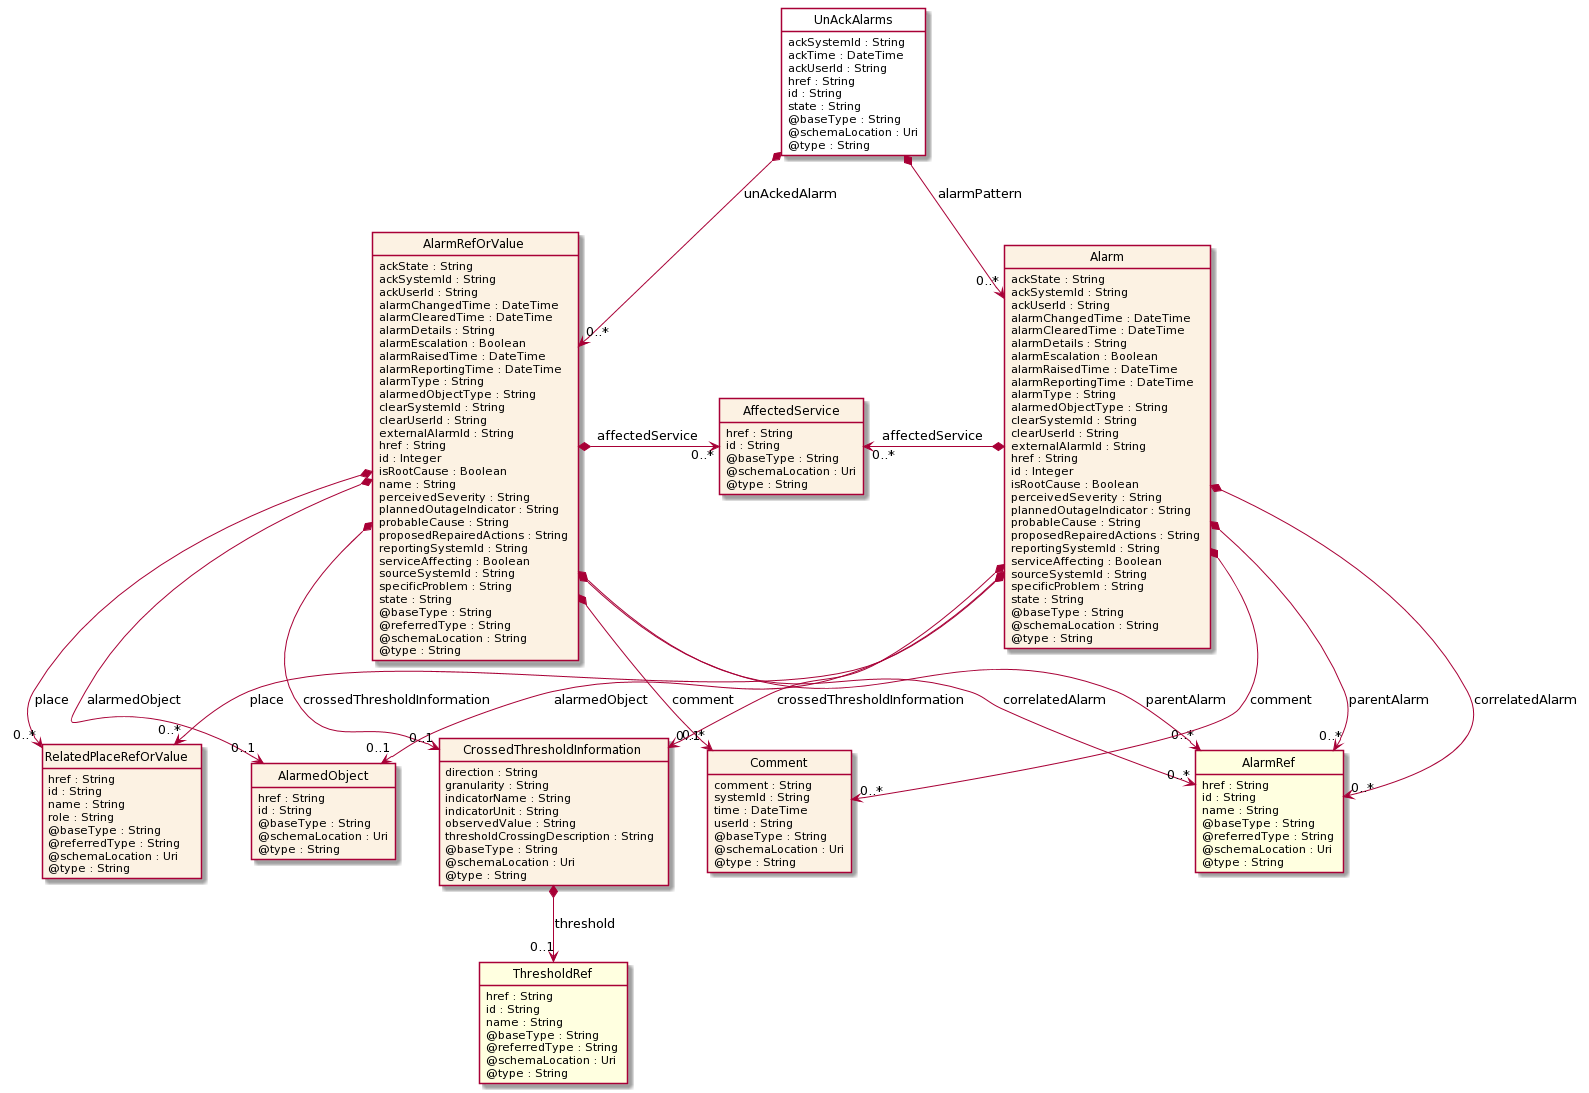

The diagram above was rendered by PlantUML. Its source (embedded in the PNG):
@startuml
hide circle
hide methods
hide stereotype
show <<Enumeration>> stereotype
skinparam class {
   BackgroundColor<<Enumeration>> #E6F5F7
   BackgroundColor<<Ref>> #FFFFE0
   BackgroundColor<<Pivot>> #FFFFFFF
   BackgroundColor #FCF2E3
}

class UnAckAlarms  <<Pivot>> {
    ackSystemId : String
    ackTime : DateTime
    ackUserId : String
    href : String
    id : String
    state : String
    @baseType : String
    @schemaLocation : Uri
    @type : String
}

class AlarmRefOrValue  {
    ackState : String
    ackSystemId : String
    ackUserId : String
    alarmChangedTime : DateTime
    alarmClearedTime : DateTime
    alarmDetails : String
    alarmEscalation : Boolean
    alarmRaisedTime : DateTime
    alarmReportingTime : DateTime
    alarmType : String
    alarmedObjectType : String
    clearSystemId : String
    clearUserId : String
    externalAlarmId : String
    href : String
    id : Integer
    isRootCause : Boolean
    name : String
    perceivedSeverity : String
    plannedOutageIndicator : String
    probableCause : String
    proposedRepairedActions : String
    reportingSystemId : String
    serviceAffecting : Boolean
    sourceSystemId : String
    specificProblem : String
    state : String
    @baseType : String
    @referredType : String
    @schemaLocation : String
    @type : String
}

class AlarmRef  <<Ref>> {
    href : String
    id : String
    name : String
    @baseType : String
    @referredType : String
    @schemaLocation : Uri
    @type : String
}

class AlarmedObject  {
    href : String
    id : String
    @baseType : String
    @schemaLocation : Uri
    @type : String
}

class AffectedService  {
    href : String
    id : String
    @baseType : String
    @schemaLocation : Uri
    @type : String
}

class RelatedPlaceRefOrValue  {
    href : String
    id : String
    name : String
    role : String
    @baseType : String
    @referredType : String
    @schemaLocation : Uri
    @type : String
}

class CrossedThresholdInformation  {
    direction : String
    granularity : String
    indicatorName : String
    indicatorUnit : String
    observedValue : String
    thresholdCrossingDescription : String
    @baseType : String
    @schemaLocation : Uri
    @type : String
}

class ThresholdRef  <<Ref>> {
    href : String
    id : String
    name : String
    @baseType : String
    @referredType : String
    @schemaLocation : Uri
    @type : String
}

class Comment  {
    comment : String
    systemId : String
    time : DateTime
    userId : String
    @baseType : String
    @schemaLocation : Uri
    @type : String
}

class Alarm  {
    ackState : String
    ackSystemId : String
    ackUserId : String
    alarmChangedTime : DateTime
    alarmClearedTime : DateTime
    alarmDetails : String
    alarmEscalation : Boolean
    alarmRaisedTime : DateTime
    alarmReportingTime : DateTime
    alarmType : String
    alarmedObjectType : String
    clearSystemId : String
    clearUserId : String
    externalAlarmId : String
    href : String
    id : Integer
    isRootCause : Boolean
    perceivedSeverity : String
    plannedOutageIndicator : String
    probableCause : String
    proposedRepairedActions : String
    reportingSystemId : String
    serviceAffecting : Boolean
    sourceSystemId : String
    specificProblem : String
    state : String
    @baseType : String
    @schemaLocation : String
    @type : String
}

UnAckAlarms *-->  "0..*" Alarm : alarmPattern

UnAckAlarms *-->  "0..*" AlarmRefOrValue : unAckedAlarm

AlarmRefOrValue *-right-> "0..*" AffectedService : affectedService

AffectedService "0..*" <-left-* Alarm : affectedService

AlarmRefOrValue *-->  "0..*" AlarmRef : parentAlarm

AlarmRefOrValue *-->  "0..*" AlarmRef : correlatedAlarm

Alarm *-->  "0..*" AlarmRef : correlatedAlarm

Alarm *-->  "0..*" AlarmRef : parentAlarm

AlarmRefOrValue *-->  "0..1" AlarmedObject : alarmedObject

Alarm *-->  "0..1" AlarmedObject : alarmedObject

AlarmRefOrValue *-->  "0..*" Comment : comment

Alarm *-->  "0..*" Comment : comment

AlarmRefOrValue *-->  "0..*" RelatedPlaceRefOrValue : place

Alarm *-->  "0..*" RelatedPlaceRefOrValue : place

AlarmRefOrValue *-->  "0..1" CrossedThresholdInformation : crossedThresholdInformation

Alarm *-->  "0..1" CrossedThresholdInformation : crossedThresholdInformation

CrossedThresholdInformation *-->  "0..1" ThresholdRef : threshold

@enduml